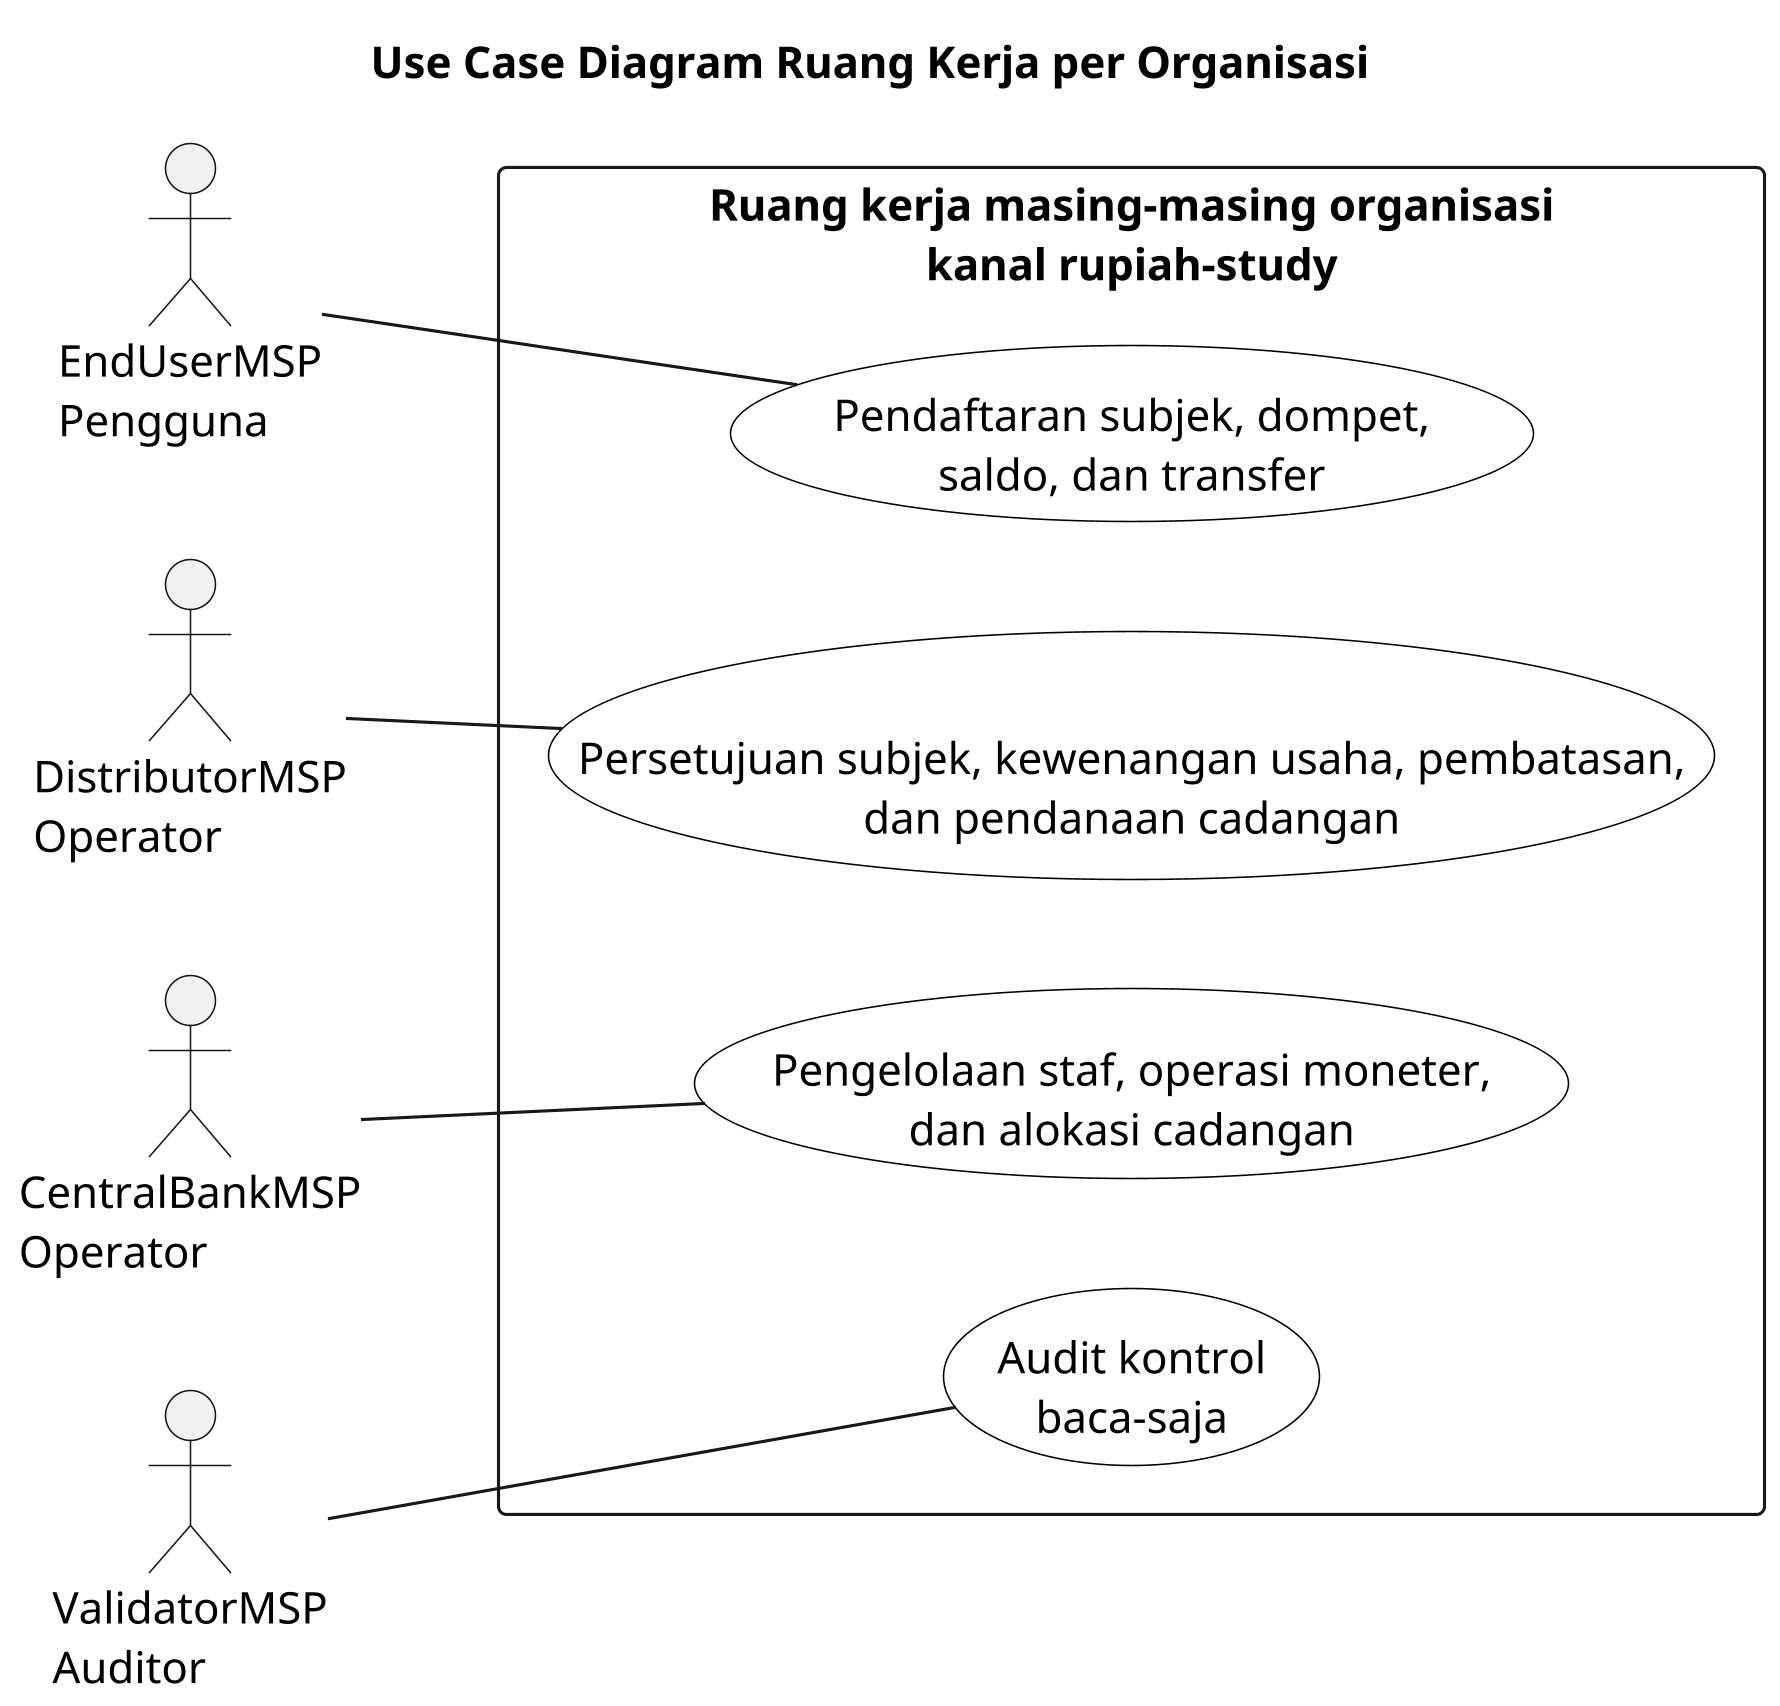

The diagram above was rendered by PlantUML. Its source (embedded in the PNG):
@startuml controls-study-use-case
title Use Case Diagram Ruang Kerja per Organisasi
left to right direction
skinparam monochrome true
skinparam dpi 300
skinparam defaultFontName Arial
skinparam defaultFontSize 14
skinparam packageStyle rectangle
skinparam shadowing false
skinparam usecase {
  BackgroundColor White
  BorderColor Black
}

actor "EndUserMSP\nPengguna" as EndUser
actor "DistributorMSP\nOperator" as Distributor
actor "CentralBankMSP\nOperator" as CentralBank
actor "ValidatorMSP\nAuditor" as Validator

rectangle "Ruang kerja masing-masing organisasi\nkanal rupiah-study" {
  usecase "Pendaftaran subjek, dompet,\nsaldo, dan transfer" as EndUserUC
  usecase "Persetujuan subjek, kewenangan usaha, pembatasan,\ndan pendanaan cadangan" as DistributorUC
  usecase "Pengelolaan staf, operasi moneter,\ndan alokasi cadangan" as CentralBankUC
  usecase "Audit kontrol\nbaca-saja" as ValidatorUC
}

EndUser -- EndUserUC
Distributor -- DistributorUC
CentralBank -- CentralBankUC
Validator -- ValidatorUC

@enduml